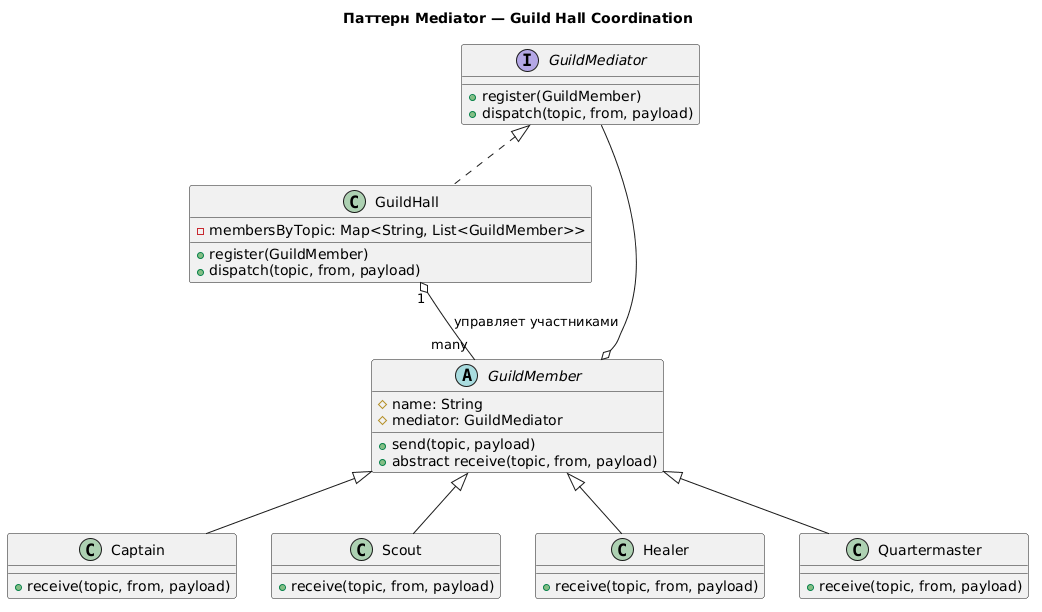

The diagram above was rendered by PlantUML. Its source (embedded in the PNG):
@startuml
title Паттерн Mediator — Guild Hall Coordination

interface GuildMediator {
  +register(GuildMember)
  +dispatch(topic, from, payload)
}

class GuildHall {
  -membersByTopic: Map<String, List<GuildMember>>
  +register(GuildMember)
  +dispatch(topic, from, payload)
}

abstract class GuildMember {
  #name: String
  #mediator: GuildMediator
  +send(topic, payload)
  +abstract receive(topic, from, payload)
}

class Captain {
  +receive(topic, from, payload)
}

class Scout {
  +receive(topic, from, payload)
}

class Healer {
  +receive(topic, from, payload)
}

class Quartermaster {
  +receive(topic, from, payload)
}

GuildMediator <|.. GuildHall
GuildMember o-- GuildMediator

GuildMember <|-- Captain
GuildMember <|-- Scout
GuildMember <|-- Healer
GuildMember <|-- Quartermaster

GuildHall "1" o-- "many" GuildMember : "управляет участниками"
@enduml